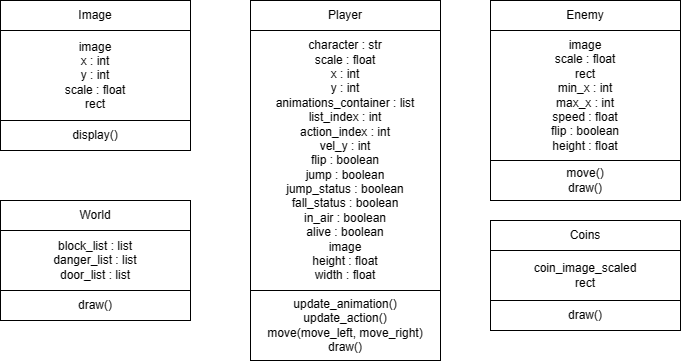

The diagram above was exported from draw.io. Its source (the exported page's mxGraphModel, read from the mxfile embedded in the PNG):
<mxGraphModel dx="786" dy="425" grid="1" gridSize="10" guides="1" tooltips="1" connect="1" arrows="1" fold="1" page="1" pageScale="1" pageWidth="827" pageHeight="1169" math="0" shadow="0">
  <root>
    <mxCell id="WIyWlLk6GJQsqaUBKTNV-0" />
    <mxCell id="WIyWlLk6GJQsqaUBKTNV-1" parent="WIyWlLk6GJQsqaUBKTNV-0" />
    <mxCell id="9SLZszDoDEzvpKevvabe-5" value="display()" style="rounded=0;whiteSpace=wrap;html=1;align=center;" parent="WIyWlLk6GJQsqaUBKTNV-1" vertex="1">
      <mxGeometry x="80" y="240" width="190" height="30" as="geometry" />
    </mxCell>
    <mxCell id="9SLZszDoDEzvpKevvabe-6" value="&lt;font style=&quot;font-size: 12px;&quot;&gt;Image&lt;/font&gt;" style="rounded=0;whiteSpace=wrap;html=1;" parent="WIyWlLk6GJQsqaUBKTNV-1" vertex="1">
      <mxGeometry x="80" y="120" width="190" height="30" as="geometry" />
    </mxCell>
    <mxCell id="9SLZszDoDEzvpKevvabe-7" value="&lt;blockquote style=&quot;margin: 0 0 0 40px; border: none; padding: 0px;&quot;&gt;&lt;/blockquote&gt;&lt;span style=&quot;background-color: initial;&quot;&gt;image&lt;/span&gt;&lt;br&gt;&lt;blockquote style=&quot;margin: 0 0 0 40px; border: none; padding: 0px;&quot;&gt;&lt;/blockquote&gt;&lt;span style=&quot;background-color: initial;&quot;&gt;x : int&lt;/span&gt;&lt;br&gt;&lt;blockquote style=&quot;margin: 0 0 0 40px; border: none; padding: 0px;&quot;&gt;&lt;/blockquote&gt;&lt;span style=&quot;background-color: initial;&quot;&gt;y : int&lt;/span&gt;&lt;br&gt;&lt;blockquote style=&quot;margin: 0 0 0 40px; border: none; padding: 0px;&quot;&gt;&lt;/blockquote&gt;&lt;span style=&quot;background-color: initial;&quot;&gt;scale : float&lt;/span&gt;&lt;br&gt;rect" style="rounded=0;whiteSpace=wrap;html=1;align=center;" parent="WIyWlLk6GJQsqaUBKTNV-1" vertex="1">
      <mxGeometry x="80" y="150" width="190" height="90" as="geometry" />
    </mxCell>
    <mxCell id="9SLZszDoDEzvpKevvabe-16" value="&lt;font style=&quot;font-size: 12px;&quot;&gt;Player&lt;/font&gt;" style="rounded=0;whiteSpace=wrap;html=1;" parent="WIyWlLk6GJQsqaUBKTNV-1" vertex="1">
      <mxGeometry x="330" y="120" width="190" height="30" as="geometry" />
    </mxCell>
    <mxCell id="9SLZszDoDEzvpKevvabe-17" value="character : str&lt;br&gt;scale : float&lt;br&gt;x : int&lt;br&gt;y : int&lt;br&gt;animations_container : list&lt;br&gt;list_index : int&lt;br&gt;action_index : int&lt;br&gt;vel_y : int&lt;br&gt;flip : boolean&lt;br&gt;jump : boolean&lt;br&gt;jump_status : boolean&lt;br&gt;fall_status : boolean&lt;br&gt;in_air : boolean&lt;br&gt;alive : boolean&lt;br&gt;image&lt;br&gt;height : float&lt;br&gt;width : float&lt;br&gt;&lt;blockquote style=&quot;margin: 0 0 0 40px; border: none; padding: 0px;&quot;&gt;&lt;/blockquote&gt;" style="rounded=0;whiteSpace=wrap;html=1;align=center;" parent="WIyWlLk6GJQsqaUBKTNV-1" vertex="1">
      <mxGeometry x="330" y="150" width="190" height="260" as="geometry" />
    </mxCell>
    <mxCell id="9SLZszDoDEzvpKevvabe-18" value="update_animation()&lt;br&gt;update_action()&lt;br&gt;move(move_left, move_right)&lt;br&gt;draw()" style="rounded=0;whiteSpace=wrap;html=1;align=center;" parent="WIyWlLk6GJQsqaUBKTNV-1" vertex="1">
      <mxGeometry x="330" y="410" width="190" height="70" as="geometry" />
    </mxCell>
    <mxCell id="9SLZszDoDEzvpKevvabe-19" value="Enemy" style="rounded=0;whiteSpace=wrap;html=1;" parent="WIyWlLk6GJQsqaUBKTNV-1" vertex="1">
      <mxGeometry x="570" y="120" width="190" height="30" as="geometry" />
    </mxCell>
    <mxCell id="9SLZszDoDEzvpKevvabe-20" value="&lt;blockquote style=&quot;margin: 0 0 0 40px; border: none; padding: 0px;&quot;&gt;&lt;/blockquote&gt;&lt;span style=&quot;background-color: initial;&quot;&gt;image&lt;/span&gt;&lt;br&gt;&lt;blockquote style=&quot;margin: 0 0 0 40px; border: none; padding: 0px;&quot;&gt;&lt;/blockquote&gt;scale : float&lt;br&gt;&lt;blockquote style=&quot;margin: 0 0 0 40px; border: none; padding: 0px;&quot;&gt;&lt;/blockquote&gt;rect&lt;br&gt;&lt;blockquote style=&quot;margin: 0 0 0 40px; border: none; padding: 0px;&quot;&gt;&lt;/blockquote&gt;min_x : int&lt;br&gt;max_x : int&lt;br&gt;speed : float&lt;br&gt;flip : boolean&lt;br&gt;height : float" style="rounded=0;whiteSpace=wrap;html=1;align=center;" parent="WIyWlLk6GJQsqaUBKTNV-1" vertex="1">
      <mxGeometry x="570" y="150" width="190" height="130" as="geometry" />
    </mxCell>
    <mxCell id="9SLZszDoDEzvpKevvabe-21" value="move()&lt;br&gt;draw()" style="rounded=0;whiteSpace=wrap;html=1;align=center;" parent="WIyWlLk6GJQsqaUBKTNV-1" vertex="1">
      <mxGeometry x="570" y="280" width="190" height="40" as="geometry" />
    </mxCell>
    <mxCell id="9SLZszDoDEzvpKevvabe-22" value="&lt;font style=&quot;font-size: 12px;&quot;&gt;World&lt;/font&gt;" style="rounded=0;whiteSpace=wrap;html=1;" parent="WIyWlLk6GJQsqaUBKTNV-1" vertex="1">
      <mxGeometry x="80" y="320" width="190" height="30" as="geometry" />
    </mxCell>
    <mxCell id="9SLZszDoDEzvpKevvabe-25" value="" style="edgeStyle=orthogonalEdgeStyle;rounded=0;orthogonalLoop=1;jettySize=auto;html=1;" parent="WIyWlLk6GJQsqaUBKTNV-1" source="9SLZszDoDEzvpKevvabe-23" target="9SLZszDoDEzvpKevvabe-24" edge="1">
      <mxGeometry relative="1" as="geometry" />
    </mxCell>
    <mxCell id="9SLZszDoDEzvpKevvabe-23" value="block_list : list&lt;br&gt;danger_list : list&lt;br&gt;door_list : list&lt;br&gt;&lt;blockquote style=&quot;margin: 0 0 0 40px; border: none; padding: 0px;&quot;&gt;&lt;/blockquote&gt;" style="rounded=0;whiteSpace=wrap;html=1;align=center;" parent="WIyWlLk6GJQsqaUBKTNV-1" vertex="1">
      <mxGeometry x="80" y="350" width="190" height="60" as="geometry" />
    </mxCell>
    <mxCell id="9SLZszDoDEzvpKevvabe-24" value="draw()" style="rounded=0;whiteSpace=wrap;html=1;align=center;" parent="WIyWlLk6GJQsqaUBKTNV-1" vertex="1">
      <mxGeometry x="80" y="410" width="190" height="30" as="geometry" />
    </mxCell>
    <mxCell id="9SLZszDoDEzvpKevvabe-26" value="&lt;font style=&quot;font-size: 12px;&quot;&gt;Coins&lt;/font&gt;" style="rounded=0;whiteSpace=wrap;html=1;" parent="WIyWlLk6GJQsqaUBKTNV-1" vertex="1">
      <mxGeometry x="570" y="340" width="190" height="30" as="geometry" />
    </mxCell>
    <mxCell id="9SLZszDoDEzvpKevvabe-27" value="coin_image_scaled&lt;br&gt;rect&lt;br&gt;&lt;blockquote style=&quot;margin: 0 0 0 40px; border: none; padding: 0px;&quot;&gt;&lt;/blockquote&gt;" style="rounded=0;whiteSpace=wrap;html=1;align=center;" parent="WIyWlLk6GJQsqaUBKTNV-1" vertex="1">
      <mxGeometry x="570" y="370" width="190" height="50" as="geometry" />
    </mxCell>
    <mxCell id="9SLZszDoDEzvpKevvabe-28" value="draw()" style="rounded=0;whiteSpace=wrap;html=1;align=center;" parent="WIyWlLk6GJQsqaUBKTNV-1" vertex="1">
      <mxGeometry x="570" y="420" width="190" height="30" as="geometry" />
    </mxCell>
  </root>
</mxGraphModel>